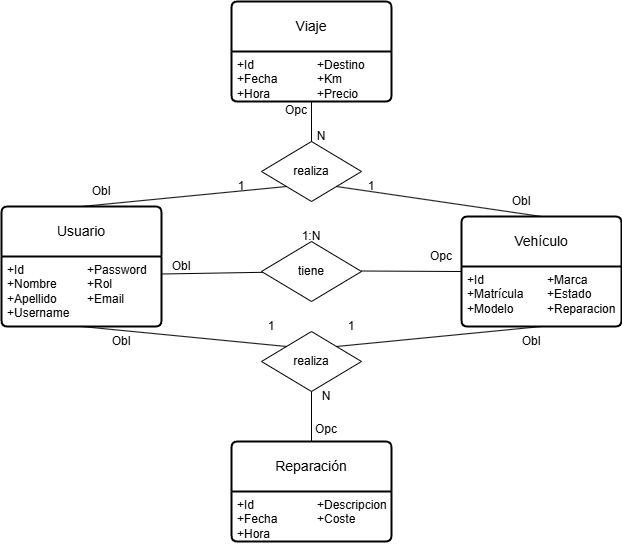

The diagram above was exported from draw.io. Its source (the exported page's mxGraphModel, read from the mxfile embedded in the PNG):
<mxGraphModel dx="1674" dy="1838" grid="1" gridSize="10" guides="1" tooltips="1" connect="1" arrows="1" fold="1" page="1" pageScale="1" pageWidth="850" pageHeight="1100" math="0" shadow="0" extFonts="Permanent Marker^https://fonts.googleapis.com/css?family=Permanent+Marker">
  <root>
    <mxCell id="0" />
    <mxCell id="1" parent="0" />
    <mxCell id="IASse65mShncSbJTZkuC-6" value="tiene" style="rhombus;whiteSpace=wrap;html=1;" vertex="1" parent="1">
      <mxGeometry x="360" y="240" width="100" height="60" as="geometry" />
    </mxCell>
    <mxCell id="IASse65mShncSbJTZkuC-8" value="realiza" style="rhombus;whiteSpace=wrap;html=1;" vertex="1" parent="1">
      <mxGeometry x="360" y="330" width="100" height="60" as="geometry" />
    </mxCell>
    <mxCell id="IASse65mShncSbJTZkuC-9" value="realiza" style="rhombus;whiteSpace=wrap;html=1;" vertex="1" parent="1">
      <mxGeometry x="360" y="140" width="100" height="60" as="geometry" />
    </mxCell>
    <mxCell id="IASse65mShncSbJTZkuC-10" value="" style="endArrow=none;html=1;rounded=0;exitX=1;exitY=0.25;exitDx=0;exitDy=0;" edge="1" parent="1" source="IASse65mShncSbJTZkuC-40" target="IASse65mShncSbJTZkuC-6">
      <mxGeometry width="50" height="50" relative="1" as="geometry">
        <mxPoint x="270" y="270" as="sourcePoint" />
        <mxPoint x="440" y="430" as="targetPoint" />
      </mxGeometry>
    </mxCell>
    <mxCell id="IASse65mShncSbJTZkuC-11" value="" style="endArrow=none;html=1;rounded=0;exitX=1;exitY=0.5;exitDx=0;exitDy=0;entryX=0;entryY=0.5;entryDx=0;entryDy=0;" edge="1" parent="1" target="IASse65mShncSbJTZkuC-45">
      <mxGeometry width="50" height="50" relative="1" as="geometry">
        <mxPoint x="460" y="269.5" as="sourcePoint" />
        <mxPoint x="550" y="269.5" as="targetPoint" />
      </mxGeometry>
    </mxCell>
    <mxCell id="IASse65mShncSbJTZkuC-13" value="" style="endArrow=none;html=1;rounded=0;exitX=0.5;exitY=0;exitDx=0;exitDy=0;entryX=0;entryY=1;entryDx=0;entryDy=0;" edge="1" parent="1" source="IASse65mShncSbJTZkuC-39" target="IASse65mShncSbJTZkuC-9">
      <mxGeometry width="50" height="50" relative="1" as="geometry">
        <mxPoint x="210" y="240" as="sourcePoint" />
        <mxPoint x="440" y="430" as="targetPoint" />
      </mxGeometry>
    </mxCell>
    <mxCell id="IASse65mShncSbJTZkuC-14" value="" style="endArrow=none;html=1;rounded=0;exitX=0.5;exitY=1;exitDx=0;exitDy=0;entryX=0;entryY=0;entryDx=0;entryDy=0;" edge="1" parent="1" source="IASse65mShncSbJTZkuC-40" target="IASse65mShncSbJTZkuC-8">
      <mxGeometry width="50" height="50" relative="1" as="geometry">
        <mxPoint x="210" y="300" as="sourcePoint" />
        <mxPoint x="440" y="430" as="targetPoint" />
      </mxGeometry>
    </mxCell>
    <mxCell id="IASse65mShncSbJTZkuC-16" value="" style="endArrow=none;html=1;rounded=0;entryX=0.5;entryY=1;entryDx=0;entryDy=0;exitX=1;exitY=0;exitDx=0;exitDy=0;" edge="1" parent="1" source="IASse65mShncSbJTZkuC-8" target="IASse65mShncSbJTZkuC-46">
      <mxGeometry width="50" height="50" relative="1" as="geometry">
        <mxPoint x="390" y="480" as="sourcePoint" />
        <mxPoint x="610" y="300" as="targetPoint" />
      </mxGeometry>
    </mxCell>
    <mxCell id="IASse65mShncSbJTZkuC-18" value="" style="endArrow=none;html=1;rounded=0;exitX=0.5;exitY=1;exitDx=0;exitDy=0;entryX=0.5;entryY=0;entryDx=0;entryDy=0;" edge="1" parent="1" source="IASse65mShncSbJTZkuC-8">
      <mxGeometry width="50" height="50" relative="1" as="geometry">
        <mxPoint x="390" y="480" as="sourcePoint" />
        <mxPoint x="410" y="440" as="targetPoint" />
      </mxGeometry>
    </mxCell>
    <mxCell id="IASse65mShncSbJTZkuC-19" value="" style="endArrow=none;html=1;rounded=0;exitX=0.5;exitY=1;exitDx=0;exitDy=0;entryX=0.5;entryY=0;entryDx=0;entryDy=0;" edge="1" parent="1" target="IASse65mShncSbJTZkuC-9">
      <mxGeometry width="50" height="50" relative="1" as="geometry">
        <mxPoint x="410" y="100" as="sourcePoint" />
        <mxPoint x="440" y="330" as="targetPoint" />
      </mxGeometry>
    </mxCell>
    <mxCell id="IASse65mShncSbJTZkuC-20" value="" style="endArrow=none;html=1;rounded=0;entryX=1;entryY=1;entryDx=0;entryDy=0;exitX=0.5;exitY=0;exitDx=0;exitDy=0;" edge="1" parent="1" source="IASse65mShncSbJTZkuC-45" target="IASse65mShncSbJTZkuC-9">
      <mxGeometry width="50" height="50" relative="1" as="geometry">
        <mxPoint x="610" y="240" as="sourcePoint" />
        <mxPoint x="440" y="330" as="targetPoint" />
      </mxGeometry>
    </mxCell>
    <mxCell id="IASse65mShncSbJTZkuC-21" value="1:N" style="text;html=1;align=center;verticalAlign=middle;whiteSpace=wrap;rounded=0;" vertex="1" parent="1">
      <mxGeometry x="380" y="220" width="60" height="30" as="geometry" />
    </mxCell>
    <mxCell id="IASse65mShncSbJTZkuC-22" value="1" style="text;html=1;align=center;verticalAlign=middle;whiteSpace=wrap;rounded=0;" vertex="1" parent="1">
      <mxGeometry x="440" y="170" width="60" height="30" as="geometry" />
    </mxCell>
    <mxCell id="IASse65mShncSbJTZkuC-23" value="1" style="text;html=1;align=center;verticalAlign=middle;whiteSpace=wrap;rounded=0;" vertex="1" parent="1">
      <mxGeometry x="310" y="170" width="60" height="30" as="geometry" />
    </mxCell>
    <mxCell id="IASse65mShncSbJTZkuC-24" value="1" style="text;html=1;align=center;verticalAlign=middle;whiteSpace=wrap;rounded=0;" vertex="1" parent="1">
      <mxGeometry x="420" y="310" width="60" height="30" as="geometry" />
    </mxCell>
    <mxCell id="IASse65mShncSbJTZkuC-25" value="1" style="text;html=1;align=center;verticalAlign=middle;whiteSpace=wrap;rounded=0;" vertex="1" parent="1">
      <mxGeometry x="340" y="310" width="60" height="30" as="geometry" />
    </mxCell>
    <mxCell id="IASse65mShncSbJTZkuC-27" value="N" style="text;html=1;align=center;verticalAlign=middle;whiteSpace=wrap;rounded=0;" vertex="1" parent="1">
      <mxGeometry x="395" y="380" width="60" height="30" as="geometry" />
    </mxCell>
    <mxCell id="IASse65mShncSbJTZkuC-28" value="N" style="text;html=1;align=center;verticalAlign=middle;whiteSpace=wrap;rounded=0;" vertex="1" parent="1">
      <mxGeometry x="390" y="120" width="60" height="30" as="geometry" />
    </mxCell>
    <mxCell id="IASse65mShncSbJTZkuC-29" value="Obl" style="text;html=1;align=center;verticalAlign=middle;whiteSpace=wrap;rounded=0;" vertex="1" parent="1">
      <mxGeometry x="250" y="250" width="60" height="30" as="geometry" />
    </mxCell>
    <mxCell id="IASse65mShncSbJTZkuC-30" value="Obl" style="text;html=1;align=center;verticalAlign=middle;whiteSpace=wrap;rounded=0;" vertex="1" parent="1">
      <mxGeometry x="190" y="325" width="60" height="30" as="geometry" />
    </mxCell>
    <mxCell id="IASse65mShncSbJTZkuC-31" value="Obl" style="text;html=1;align=center;verticalAlign=middle;whiteSpace=wrap;rounded=0;" vertex="1" parent="1">
      <mxGeometry x="170" y="175" width="60" height="30" as="geometry" />
    </mxCell>
    <mxCell id="IASse65mShncSbJTZkuC-32" value="Obl" style="text;html=1;align=center;verticalAlign=middle;whiteSpace=wrap;rounded=0;" vertex="1" parent="1">
      <mxGeometry x="590" y="185" width="60" height="30" as="geometry" />
    </mxCell>
    <mxCell id="IASse65mShncSbJTZkuC-33" value="Obl" style="text;html=1;align=center;verticalAlign=middle;whiteSpace=wrap;rounded=0;" vertex="1" parent="1">
      <mxGeometry x="600" y="325" width="60" height="30" as="geometry" />
    </mxCell>
    <mxCell id="IASse65mShncSbJTZkuC-34" value="Opc" style="text;html=1;align=center;verticalAlign=middle;whiteSpace=wrap;rounded=0;" vertex="1" parent="1">
      <mxGeometry x="510" y="240" width="60" height="30" as="geometry" />
    </mxCell>
    <mxCell id="IASse65mShncSbJTZkuC-35" value="Opc" style="text;html=1;align=center;verticalAlign=middle;whiteSpace=wrap;rounded=0;" vertex="1" parent="1">
      <mxGeometry x="395" y="413" width="60" height="30" as="geometry" />
    </mxCell>
    <mxCell id="IASse65mShncSbJTZkuC-38" value="Opc" style="text;html=1;align=center;verticalAlign=middle;whiteSpace=wrap;rounded=0;" vertex="1" parent="1">
      <mxGeometry x="365" y="94" width="60" height="30" as="geometry" />
    </mxCell>
    <mxCell id="IASse65mShncSbJTZkuC-39" value="Usuario" style="swimlane;childLayout=stackLayout;horizontal=1;startSize=50;horizontalStack=0;rounded=1;fontSize=14;fontStyle=0;strokeWidth=2;resizeParent=0;resizeLast=1;shadow=0;dashed=0;align=center;arcSize=4;whiteSpace=wrap;html=1;" vertex="1" parent="1">
      <mxGeometry x="100" y="205" width="160" height="120" as="geometry">
        <mxRectangle x="40" y="370" width="80" height="50" as="alternateBounds" />
      </mxGeometry>
    </mxCell>
    <mxCell id="IASse65mShncSbJTZkuC-40" value="+Id&lt;span style=&quot;white-space: pre;&quot;&gt;&#09;&lt;/span&gt;&lt;span style=&quot;white-space: pre;&quot;&gt;&#09;&lt;/span&gt;&lt;span style=&quot;white-space: pre;&quot;&gt;&#09;&lt;/span&gt;+Password&lt;div&gt;+Nombre&lt;span style=&quot;white-space: pre;&quot;&gt;&#09;&lt;/span&gt;&lt;span style=&quot;white-space: pre;&quot;&gt;&#09;&lt;/span&gt;+Rol&lt;/div&gt;&lt;div&gt;+Apellido&lt;span style=&quot;white-space: pre;&quot;&gt;&#09;&lt;/span&gt;&lt;span style=&quot;white-space: pre;&quot;&gt;&#09;&lt;/span&gt;+Email&lt;/div&gt;&lt;div&gt;+Username&lt;/div&gt;&lt;div&gt;&lt;br&gt;&lt;/div&gt;" style="align=left;strokeColor=none;fillColor=none;spacingLeft=4;fontSize=12;verticalAlign=top;resizable=0;rotatable=0;part=1;html=1;" vertex="1" parent="IASse65mShncSbJTZkuC-39">
      <mxGeometry y="50" width="160" height="70" as="geometry" />
    </mxCell>
    <mxCell id="IASse65mShncSbJTZkuC-45" value="Vehículo" style="swimlane;childLayout=stackLayout;horizontal=1;startSize=50;horizontalStack=0;rounded=1;fontSize=14;fontStyle=0;strokeWidth=2;resizeParent=0;resizeLast=1;shadow=0;dashed=0;align=center;arcSize=4;whiteSpace=wrap;html=1;" vertex="1" parent="1">
      <mxGeometry x="560" y="215" width="160" height="110" as="geometry">
        <mxRectangle x="560" y="215" width="80" height="50" as="alternateBounds" />
      </mxGeometry>
    </mxCell>
    <mxCell id="IASse65mShncSbJTZkuC-46" value="+Id&lt;span style=&quot;white-space: pre;&quot;&gt;&#09;&lt;/span&gt;&lt;span style=&quot;white-space: pre;&quot;&gt;&#09;&lt;/span&gt;&lt;span style=&quot;white-space: pre;&quot;&gt;&#09;&lt;/span&gt;+Marca&lt;div&gt;+Matrícula&lt;span style=&quot;white-space: pre;&quot;&gt;&#09;&lt;/span&gt;+Estado&lt;/div&gt;&lt;div&gt;+Modelo&lt;span style=&quot;white-space: pre;&quot;&gt;&#09;&lt;/span&gt;&lt;span style=&quot;white-space: pre;&quot;&gt;&#09;&lt;/span&gt;+Reparacion&lt;/div&gt;&lt;div&gt;&lt;br&gt;&lt;/div&gt;" style="align=left;strokeColor=none;fillColor=none;spacingLeft=4;fontSize=12;verticalAlign=top;resizable=0;rotatable=0;part=1;html=1;" vertex="1" parent="IASse65mShncSbJTZkuC-45">
      <mxGeometry y="50" width="160" height="60" as="geometry" />
    </mxCell>
    <mxCell id="IASse65mShncSbJTZkuC-47" value="Viaje" style="swimlane;childLayout=stackLayout;horizontal=1;startSize=50;horizontalStack=0;rounded=1;fontSize=14;fontStyle=0;strokeWidth=2;resizeParent=0;resizeLast=1;shadow=0;dashed=0;align=center;arcSize=4;whiteSpace=wrap;html=1;" vertex="1" parent="1">
      <mxGeometry x="330" width="160" height="100" as="geometry">
        <mxRectangle x="40" y="370" width="80" height="50" as="alternateBounds" />
      </mxGeometry>
    </mxCell>
    <mxCell id="IASse65mShncSbJTZkuC-48" value="+Id&lt;span style=&quot;white-space: pre;&quot;&gt;&#09;&lt;/span&gt;&lt;span style=&quot;white-space: pre;&quot;&gt;&#09;&lt;/span&gt;&lt;span style=&quot;white-space: pre;&quot;&gt;&#09;&lt;/span&gt;+Destino&lt;div&gt;+Fecha&lt;span style=&quot;white-space: pre;&quot;&gt;&#09;&lt;/span&gt;&lt;span style=&quot;white-space: pre;&quot;&gt;&#09;&lt;/span&gt;+Km&lt;/div&gt;&lt;div&gt;+Hora&lt;span style=&quot;white-space: pre;&quot;&gt;&#09;&lt;/span&gt;&lt;span style=&quot;white-space: pre;&quot;&gt;&#09;&lt;/span&gt;+Precio&lt;/div&gt;&lt;div&gt;&lt;br&gt;&lt;/div&gt;" style="align=left;strokeColor=none;fillColor=none;spacingLeft=4;fontSize=12;verticalAlign=top;resizable=0;rotatable=0;part=1;html=1;" vertex="1" parent="IASse65mShncSbJTZkuC-47">
      <mxGeometry y="50" width="160" height="50" as="geometry" />
    </mxCell>
    <mxCell id="IASse65mShncSbJTZkuC-49" value="Reparación" style="swimlane;childLayout=stackLayout;horizontal=1;startSize=50;horizontalStack=0;rounded=1;fontSize=14;fontStyle=0;strokeWidth=2;resizeParent=0;resizeLast=1;shadow=0;dashed=0;align=center;arcSize=4;whiteSpace=wrap;html=1;" vertex="1" parent="1">
      <mxGeometry x="330" y="440" width="160" height="100" as="geometry">
        <mxRectangle x="330" y="440" width="80" height="50" as="alternateBounds" />
      </mxGeometry>
    </mxCell>
    <mxCell id="IASse65mShncSbJTZkuC-50" value="+Id&lt;span style=&quot;white-space: pre;&quot;&gt;&#09;&lt;/span&gt;&lt;span style=&quot;white-space: pre;&quot;&gt;&#09;&lt;/span&gt;&lt;span style=&quot;white-space: pre;&quot;&gt;&#09;&lt;/span&gt;+Descripcion&lt;div&gt;+Fecha&lt;span style=&quot;white-space: pre;&quot;&gt;&#09;&lt;/span&gt;&lt;span style=&quot;white-space: pre;&quot;&gt;&#09;&lt;/span&gt;+Coste&lt;/div&gt;&lt;div&gt;+Hora&lt;/div&gt;&lt;div&gt;&lt;br&gt;&lt;/div&gt;" style="align=left;strokeColor=none;fillColor=none;spacingLeft=4;fontSize=12;verticalAlign=top;resizable=0;rotatable=0;part=1;html=1;" vertex="1" parent="IASse65mShncSbJTZkuC-49">
      <mxGeometry y="50" width="160" height="50" as="geometry" />
    </mxCell>
  </root>
</mxGraphModel>